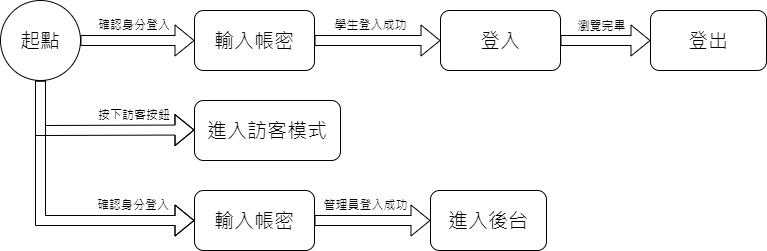

The diagram above was exported from draw.io. Its source (the exported page's mxGraphModel, read from the mxfile embedded in the PNG):
<mxGraphModel dx="794" dy="424" grid="1" gridSize="10" guides="1" tooltips="1" connect="1" arrows="1" fold="1" page="1" pageScale="1" pageWidth="827" pageHeight="1169" math="0" shadow="0">
  <root>
    <mxCell id="0" />
    <mxCell id="1" parent="0" />
    <mxCell id="rS5bQkj-7fJ8oxpN_ypQ-1" value="起點" style="ellipse;whiteSpace=wrap;html=1;aspect=fixed;fontSize=20;" parent="1" vertex="1">
      <mxGeometry x="20" y="150" width="80" height="80" as="geometry" />
    </mxCell>
    <mxCell id="rS5bQkj-7fJ8oxpN_ypQ-2" value="" style="shape=flexArrow;endArrow=classic;html=1;rounded=0;exitX=1;exitY=0.5;exitDx=0;exitDy=0;entryX=0;entryY=0.5;entryDx=0;entryDy=0;entryPerimeter=0;" parent="1" source="rS5bQkj-7fJ8oxpN_ypQ-1" target="rS5bQkj-7fJ8oxpN_ypQ-3" edge="1">
      <mxGeometry width="50" height="50" relative="1" as="geometry">
        <mxPoint x="364" y="410" as="sourcePoint" />
        <mxPoint x="214" y="190" as="targetPoint" />
      </mxGeometry>
    </mxCell>
    <mxCell id="rS5bQkj-7fJ8oxpN_ypQ-3" value="輸入帳密" style="rounded=1;whiteSpace=wrap;html=1;fontSize=20;" parent="1" vertex="1">
      <mxGeometry x="214" y="160" width="120" height="60" as="geometry" />
    </mxCell>
    <mxCell id="rS5bQkj-7fJ8oxpN_ypQ-4" value="" style="shape=flexArrow;endArrow=classic;html=1;rounded=0;exitX=1;exitY=0.5;exitDx=0;exitDy=0;entryX=0;entryY=0.5;entryDx=0;entryDy=0;" parent="1" source="rS5bQkj-7fJ8oxpN_ypQ-3" target="rS5bQkj-7fJ8oxpN_ypQ-5" edge="1">
      <mxGeometry width="50" height="50" relative="1" as="geometry">
        <mxPoint x="334" y="189.5" as="sourcePoint" />
        <mxPoint x="454" y="189.5" as="targetPoint" />
      </mxGeometry>
    </mxCell>
    <mxCell id="rS5bQkj-7fJ8oxpN_ypQ-5" value="登入" style="rounded=1;whiteSpace=wrap;html=1;fontSize=20;" parent="1" vertex="1">
      <mxGeometry x="460" y="160" width="120" height="60" as="geometry" />
    </mxCell>
    <mxCell id="rS5bQkj-7fJ8oxpN_ypQ-6" value="學生登入成功" style="text;html=1;strokeColor=none;fillColor=none;align=center;verticalAlign=middle;whiteSpace=wrap;rounded=0;" parent="1" vertex="1">
      <mxGeometry x="351" y="160" width="79" height="30" as="geometry" />
    </mxCell>
    <mxCell id="rS5bQkj-7fJ8oxpN_ypQ-7" value="確認身分登入" style="text;html=1;strokeColor=none;fillColor=none;align=center;verticalAlign=middle;whiteSpace=wrap;rounded=0;" parent="1" vertex="1">
      <mxGeometry x="114" y="160" width="80" height="30" as="geometry" />
    </mxCell>
    <mxCell id="rS5bQkj-7fJ8oxpN_ypQ-30" value="" style="shape=flexArrow;endArrow=classic;html=1;rounded=0;exitX=1;exitY=0.5;exitDx=0;exitDy=0;entryX=0;entryY=0.5;entryDx=0;entryDy=0;" parent="1" source="rS5bQkj-7fJ8oxpN_ypQ-5" target="rS5bQkj-7fJ8oxpN_ypQ-31" edge="1">
      <mxGeometry width="50" height="50" relative="1" as="geometry">
        <mxPoint x="716" y="260" as="sourcePoint" />
        <mxPoint x="551" y="260" as="targetPoint" />
      </mxGeometry>
    </mxCell>
    <mxCell id="rS5bQkj-7fJ8oxpN_ypQ-31" value="登出" style="rounded=1;whiteSpace=wrap;html=1;fontSize=20;" parent="1" vertex="1">
      <mxGeometry x="670" y="160" width="116" height="60" as="geometry" />
    </mxCell>
    <mxCell id="rS5bQkj-7fJ8oxpN_ypQ-32" value="瀏覽完畢" style="text;html=1;strokeColor=none;fillColor=none;align=center;verticalAlign=middle;whiteSpace=wrap;rounded=0;" parent="1" vertex="1">
      <mxGeometry x="590" y="161" width="63" height="30" as="geometry" />
    </mxCell>
    <mxCell id="x5qYSPH8B2viejS3BRo6-1" value="進入訪客模式" style="rounded=1;whiteSpace=wrap;html=1;fontSize=20;" parent="1" vertex="1">
      <mxGeometry x="214" y="250" width="146" height="60" as="geometry" />
    </mxCell>
    <mxCell id="x5qYSPH8B2viejS3BRo6-2" value="輸入帳密" style="rounded=1;whiteSpace=wrap;html=1;fontSize=20;" parent="1" vertex="1">
      <mxGeometry x="214" y="340" width="120" height="60" as="geometry" />
    </mxCell>
    <mxCell id="x5qYSPH8B2viejS3BRo6-3" value="" style="shape=flexArrow;endArrow=classic;html=1;rounded=0;exitX=0.5;exitY=1;exitDx=0;exitDy=0;entryX=0;entryY=0.5;entryDx=0;entryDy=0;entryPerimeter=0;" parent="1" source="rS5bQkj-7fJ8oxpN_ypQ-1" edge="1">
      <mxGeometry width="50" height="50" relative="1" as="geometry">
        <mxPoint x="100" y="279.5" as="sourcePoint" />
        <mxPoint x="214" y="279.5" as="targetPoint" />
        <Array as="points">
          <mxPoint x="60" y="280" />
        </Array>
      </mxGeometry>
    </mxCell>
    <mxCell id="x5qYSPH8B2viejS3BRo6-4" value="" style="shape=flexArrow;endArrow=classic;html=1;rounded=0;entryX=0;entryY=0.5;entryDx=0;entryDy=0;exitX=0.5;exitY=1;exitDx=0;exitDy=0;" parent="1" source="rS5bQkj-7fJ8oxpN_ypQ-1" target="x5qYSPH8B2viejS3BRo6-2" edge="1">
      <mxGeometry width="50" height="50" relative="1" as="geometry">
        <mxPoint x="60" y="230" as="sourcePoint" />
        <mxPoint x="211" y="369.5" as="targetPoint" />
        <Array as="points">
          <mxPoint x="60" y="370" />
        </Array>
      </mxGeometry>
    </mxCell>
    <mxCell id="x5qYSPH8B2viejS3BRo6-5" value="按下訪客按鈕" style="text;html=1;strokeColor=none;fillColor=none;align=center;verticalAlign=middle;whiteSpace=wrap;rounded=0;" parent="1" vertex="1">
      <mxGeometry x="114" y="250" width="80" height="30" as="geometry" />
    </mxCell>
    <mxCell id="x5qYSPH8B2viejS3BRo6-6" value="確認身分登入" style="text;html=1;strokeColor=none;fillColor=none;align=center;verticalAlign=middle;whiteSpace=wrap;rounded=0;" parent="1" vertex="1">
      <mxGeometry x="113" y="340" width="80" height="30" as="geometry" />
    </mxCell>
    <mxCell id="x5qYSPH8B2viejS3BRo6-7" value="" style="shape=flexArrow;endArrow=classic;html=1;rounded=0;exitX=1;exitY=0.5;exitDx=0;exitDy=0;entryX=0;entryY=0.5;entryDx=0;entryDy=0;" parent="1" target="x5qYSPH8B2viejS3BRo6-8" edge="1">
      <mxGeometry width="50" height="50" relative="1" as="geometry">
        <mxPoint x="334" y="370" as="sourcePoint" />
        <mxPoint x="335" y="440" as="targetPoint" />
      </mxGeometry>
    </mxCell>
    <mxCell id="x5qYSPH8B2viejS3BRo6-8" value="進入後台" style="rounded=1;whiteSpace=wrap;html=1;fontSize=20;" parent="1" vertex="1">
      <mxGeometry x="450" y="340" width="116" height="60" as="geometry" />
    </mxCell>
    <mxCell id="x5qYSPH8B2viejS3BRo6-9" value="管理員登入成功" style="text;html=1;strokeColor=none;fillColor=none;align=center;verticalAlign=middle;whiteSpace=wrap;rounded=0;" parent="1" vertex="1">
      <mxGeometry x="341" y="340" width="89" height="30" as="geometry" />
    </mxCell>
  </root>
</mxGraphModel>